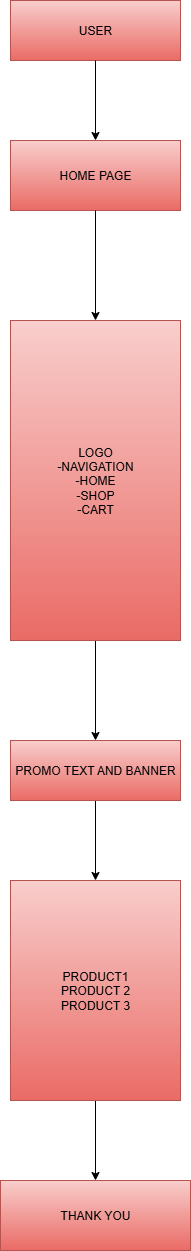

The diagram above was exported from draw.io. Its source (the exported page's mxGraphModel, read from the mxfile embedded in the PNG):
<mxGraphModel dx="1042" dy="562" grid="1" gridSize="10" guides="1" tooltips="1" connect="1" arrows="1" fold="1" page="1" pageScale="1" pageWidth="850" pageHeight="1100" math="0" shadow="0">
  <root>
    <mxCell id="0" />
    <mxCell id="1" parent="0" />
    <mxCell id="ImCubCCjDTKaYcjdSgqp-1" value="USER" style="rounded=0;whiteSpace=wrap;html=1;fillColor=#f8cecc;gradientColor=#ea6b66;strokeColor=#b85450;" vertex="1" parent="1">
      <mxGeometry x="320" y="80" width="170" height="60" as="geometry" />
    </mxCell>
    <mxCell id="ImCubCCjDTKaYcjdSgqp-2" value="HOME PAGE" style="rounded=0;whiteSpace=wrap;html=1;fillColor=#f8cecc;gradientColor=#ea6b66;strokeColor=#b85450;" vertex="1" parent="1">
      <mxGeometry x="320" y="220" width="170" height="70" as="geometry" />
    </mxCell>
    <mxCell id="ImCubCCjDTKaYcjdSgqp-9" style="edgeStyle=orthogonalEdgeStyle;rounded=0;orthogonalLoop=1;jettySize=auto;html=1;" edge="1" parent="1" source="ImCubCCjDTKaYcjdSgqp-3" target="ImCubCCjDTKaYcjdSgqp-4">
      <mxGeometry relative="1" as="geometry" />
    </mxCell>
    <mxCell id="ImCubCCjDTKaYcjdSgqp-3" value="LOGO&lt;div&gt;-NAVIGATION&lt;/div&gt;&lt;div&gt;-HOME&lt;/div&gt;&lt;div&gt;-SHOP&lt;/div&gt;&lt;div&gt;-CART&lt;/div&gt;" style="rounded=0;whiteSpace=wrap;html=1;fillColor=#f8cecc;gradientColor=#ea6b66;strokeColor=#b85450;" vertex="1" parent="1">
      <mxGeometry x="320" y="400" width="170" height="320" as="geometry" />
    </mxCell>
    <mxCell id="ImCubCCjDTKaYcjdSgqp-10" style="edgeStyle=orthogonalEdgeStyle;rounded=0;orthogonalLoop=1;jettySize=auto;html=1;entryX=0.5;entryY=0;entryDx=0;entryDy=0;" edge="1" parent="1" source="ImCubCCjDTKaYcjdSgqp-4" target="ImCubCCjDTKaYcjdSgqp-5">
      <mxGeometry relative="1" as="geometry" />
    </mxCell>
    <mxCell id="ImCubCCjDTKaYcjdSgqp-4" value="PROMO TEXT AND BANNER" style="rounded=0;whiteSpace=wrap;html=1;fillColor=#f8cecc;gradientColor=#ea6b66;strokeColor=#b85450;" vertex="1" parent="1">
      <mxGeometry x="320" y="820" width="170" height="60" as="geometry" />
    </mxCell>
    <mxCell id="ImCubCCjDTKaYcjdSgqp-11" style="edgeStyle=orthogonalEdgeStyle;rounded=0;orthogonalLoop=1;jettySize=auto;html=1;" edge="1" parent="1" source="ImCubCCjDTKaYcjdSgqp-5" target="ImCubCCjDTKaYcjdSgqp-6">
      <mxGeometry relative="1" as="geometry" />
    </mxCell>
    <mxCell id="ImCubCCjDTKaYcjdSgqp-5" value="PRODUCT1&lt;div&gt;PRODUCT 2&lt;/div&gt;&lt;div&gt;PRODUCT 3&lt;/div&gt;" style="rounded=0;whiteSpace=wrap;html=1;fillColor=#f8cecc;gradientColor=#ea6b66;strokeColor=#b85450;" vertex="1" parent="1">
      <mxGeometry x="320" y="960" width="170" height="220" as="geometry" />
    </mxCell>
    <mxCell id="ImCubCCjDTKaYcjdSgqp-6" value="THANK YOU" style="rounded=0;whiteSpace=wrap;html=1;fillColor=#f8cecc;gradientColor=#ea6b66;strokeColor=#b85450;" vertex="1" parent="1">
      <mxGeometry x="310" y="1260" width="190" height="70" as="geometry" />
    </mxCell>
    <mxCell id="ImCubCCjDTKaYcjdSgqp-7" value="" style="endArrow=classic;html=1;rounded=0;exitX=0.5;exitY=1;exitDx=0;exitDy=0;entryX=0.5;entryY=0;entryDx=0;entryDy=0;" edge="1" parent="1" source="ImCubCCjDTKaYcjdSgqp-1" target="ImCubCCjDTKaYcjdSgqp-2">
      <mxGeometry width="50" height="50" relative="1" as="geometry">
        <mxPoint x="410" y="340" as="sourcePoint" />
        <mxPoint x="460" y="290" as="targetPoint" />
      </mxGeometry>
    </mxCell>
    <mxCell id="ImCubCCjDTKaYcjdSgqp-8" value="" style="endArrow=classic;html=1;rounded=0;exitX=0.5;exitY=1;exitDx=0;exitDy=0;entryX=0.5;entryY=0;entryDx=0;entryDy=0;" edge="1" parent="1" source="ImCubCCjDTKaYcjdSgqp-2" target="ImCubCCjDTKaYcjdSgqp-3">
      <mxGeometry width="50" height="50" relative="1" as="geometry">
        <mxPoint x="410" y="410" as="sourcePoint" />
        <mxPoint x="460" y="360" as="targetPoint" />
      </mxGeometry>
    </mxCell>
  </root>
</mxGraphModel>